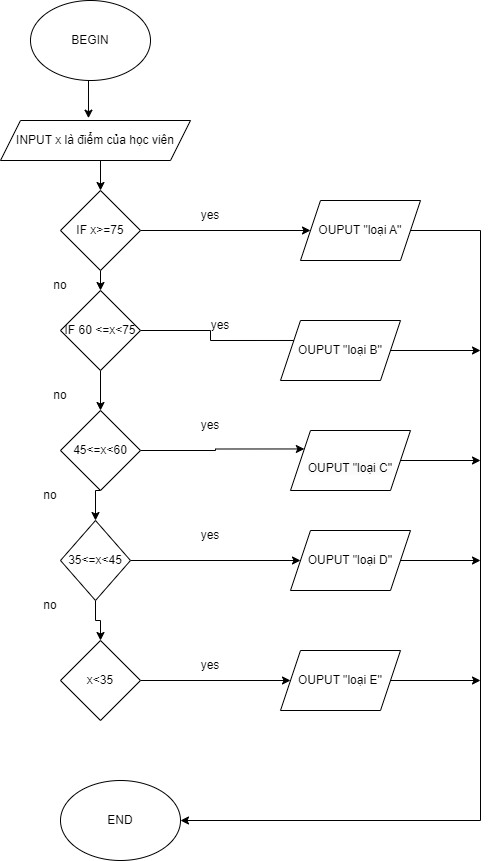

The diagram above was exported from draw.io. Its source (the exported page's mxGraphModel, read from the mxfile embedded in the PNG):
<mxGraphModel dx="780" dy="502" grid="1" gridSize="10" guides="1" tooltips="1" connect="1" arrows="1" fold="1" page="1" pageScale="1" pageWidth="827" pageHeight="1169" math="0" shadow="0">
  <root>
    <mxCell id="WIyWlLk6GJQsqaUBKTNV-0" />
    <mxCell id="WIyWlLk6GJQsqaUBKTNV-1" parent="WIyWlLk6GJQsqaUBKTNV-0" />
    <mxCell id="MtCweeiV4KlDK61Ldwft-7" style="edgeStyle=orthogonalEdgeStyle;rounded=0;orthogonalLoop=1;jettySize=auto;html=1;exitX=0.5;exitY=1;exitDx=0;exitDy=0;entryX=0.463;entryY=-0.058;entryDx=0;entryDy=0;entryPerimeter=0;" parent="WIyWlLk6GJQsqaUBKTNV-1" source="MtCweeiV4KlDK61Ldwft-0" target="MtCweeiV4KlDK61Ldwft-1" edge="1">
      <mxGeometry relative="1" as="geometry" />
    </mxCell>
    <mxCell id="MtCweeiV4KlDK61Ldwft-0" value="BEGIN" style="ellipse;whiteSpace=wrap;html=1;" parent="WIyWlLk6GJQsqaUBKTNV-1" vertex="1">
      <mxGeometry x="330" width="120" height="80" as="geometry" />
    </mxCell>
    <mxCell id="MtCweeiV4KlDK61Ldwft-9" style="edgeStyle=orthogonalEdgeStyle;rounded=0;orthogonalLoop=1;jettySize=auto;html=1;exitX=0.5;exitY=1;exitDx=0;exitDy=0;entryX=0.5;entryY=0;entryDx=0;entryDy=0;" parent="WIyWlLk6GJQsqaUBKTNV-1" source="MtCweeiV4KlDK61Ldwft-1" target="MtCweeiV4KlDK61Ldwft-2" edge="1">
      <mxGeometry relative="1" as="geometry" />
    </mxCell>
    <mxCell id="MtCweeiV4KlDK61Ldwft-1" value="INPUT x là điểm của học viên" style="shape=parallelogram;perimeter=parallelogramPerimeter;whiteSpace=wrap;html=1;fixedSize=1;" parent="WIyWlLk6GJQsqaUBKTNV-1" vertex="1">
      <mxGeometry x="300" y="120" width="190" height="40" as="geometry" />
    </mxCell>
    <mxCell id="MtCweeiV4KlDK61Ldwft-10" style="edgeStyle=orthogonalEdgeStyle;rounded=0;orthogonalLoop=1;jettySize=auto;html=1;exitX=0.5;exitY=1;exitDx=0;exitDy=0;entryX=0.5;entryY=0;entryDx=0;entryDy=0;" parent="WIyWlLk6GJQsqaUBKTNV-1" source="MtCweeiV4KlDK61Ldwft-2" target="MtCweeiV4KlDK61Ldwft-6" edge="1">
      <mxGeometry relative="1" as="geometry" />
    </mxCell>
    <mxCell id="MtCweeiV4KlDK61Ldwft-21" style="edgeStyle=orthogonalEdgeStyle;rounded=0;orthogonalLoop=1;jettySize=auto;html=1;exitX=1;exitY=0.5;exitDx=0;exitDy=0;" parent="WIyWlLk6GJQsqaUBKTNV-1" source="MtCweeiV4KlDK61Ldwft-2" target="MtCweeiV4KlDK61Ldwft-19" edge="1">
      <mxGeometry relative="1" as="geometry" />
    </mxCell>
    <mxCell id="MtCweeiV4KlDK61Ldwft-2" value="IF x&amp;gt;=75" style="rhombus;whiteSpace=wrap;html=1;" parent="WIyWlLk6GJQsqaUBKTNV-1" vertex="1">
      <mxGeometry x="360" y="190" width="80" height="80" as="geometry" />
    </mxCell>
    <mxCell id="MtCweeiV4KlDK61Ldwft-25" style="edgeStyle=orthogonalEdgeStyle;rounded=0;orthogonalLoop=1;jettySize=auto;html=1;exitX=1;exitY=0.5;exitDx=0;exitDy=0;" parent="WIyWlLk6GJQsqaUBKTNV-1" source="MtCweeiV4KlDK61Ldwft-3" target="MtCweeiV4KlDK61Ldwft-15" edge="1">
      <mxGeometry relative="1" as="geometry" />
    </mxCell>
    <mxCell id="MtCweeiV4KlDK61Ldwft-3" value="x&amp;lt;35" style="rhombus;whiteSpace=wrap;html=1;" parent="WIyWlLk6GJQsqaUBKTNV-1" vertex="1">
      <mxGeometry x="360" y="640" width="80" height="80" as="geometry" />
    </mxCell>
    <mxCell id="MtCweeiV4KlDK61Ldwft-13" style="edgeStyle=orthogonalEdgeStyle;rounded=0;orthogonalLoop=1;jettySize=auto;html=1;exitX=0.5;exitY=1;exitDx=0;exitDy=0;entryX=0.5;entryY=0;entryDx=0;entryDy=0;" parent="WIyWlLk6GJQsqaUBKTNV-1" source="MtCweeiV4KlDK61Ldwft-4" target="MtCweeiV4KlDK61Ldwft-3" edge="1">
      <mxGeometry relative="1" as="geometry" />
    </mxCell>
    <mxCell id="MtCweeiV4KlDK61Ldwft-24" style="edgeStyle=orthogonalEdgeStyle;rounded=0;orthogonalLoop=1;jettySize=auto;html=1;exitX=1;exitY=0.5;exitDx=0;exitDy=0;" parent="WIyWlLk6GJQsqaUBKTNV-1" source="MtCweeiV4KlDK61Ldwft-4" target="MtCweeiV4KlDK61Ldwft-16" edge="1">
      <mxGeometry relative="1" as="geometry" />
    </mxCell>
    <mxCell id="MtCweeiV4KlDK61Ldwft-4" value="35&amp;lt;=x&amp;lt;45" style="rhombus;whiteSpace=wrap;html=1;" parent="WIyWlLk6GJQsqaUBKTNV-1" vertex="1">
      <mxGeometry x="360" y="520" width="70" height="80" as="geometry" />
    </mxCell>
    <mxCell id="MtCweeiV4KlDK61Ldwft-12" style="edgeStyle=orthogonalEdgeStyle;rounded=0;orthogonalLoop=1;jettySize=auto;html=1;exitX=0.5;exitY=1;exitDx=0;exitDy=0;entryX=0.5;entryY=0;entryDx=0;entryDy=0;" parent="WIyWlLk6GJQsqaUBKTNV-1" source="MtCweeiV4KlDK61Ldwft-5" target="MtCweeiV4KlDK61Ldwft-4" edge="1">
      <mxGeometry relative="1" as="geometry" />
    </mxCell>
    <mxCell id="MtCweeiV4KlDK61Ldwft-23" style="edgeStyle=orthogonalEdgeStyle;rounded=0;orthogonalLoop=1;jettySize=auto;html=1;exitX=1;exitY=0.5;exitDx=0;exitDy=0;entryX=0;entryY=0.25;entryDx=0;entryDy=0;" parent="WIyWlLk6GJQsqaUBKTNV-1" source="MtCweeiV4KlDK61Ldwft-5" target="MtCweeiV4KlDK61Ldwft-17" edge="1">
      <mxGeometry relative="1" as="geometry" />
    </mxCell>
    <mxCell id="MtCweeiV4KlDK61Ldwft-5" value="45&amp;lt;=x&amp;lt;60" style="rhombus;whiteSpace=wrap;html=1;" parent="WIyWlLk6GJQsqaUBKTNV-1" vertex="1">
      <mxGeometry x="360" y="410" width="80" height="80" as="geometry" />
    </mxCell>
    <mxCell id="MtCweeiV4KlDK61Ldwft-11" style="edgeStyle=orthogonalEdgeStyle;rounded=0;orthogonalLoop=1;jettySize=auto;html=1;exitX=0.5;exitY=1;exitDx=0;exitDy=0;entryX=0.5;entryY=0;entryDx=0;entryDy=0;" parent="WIyWlLk6GJQsqaUBKTNV-1" source="MtCweeiV4KlDK61Ldwft-6" target="MtCweeiV4KlDK61Ldwft-5" edge="1">
      <mxGeometry relative="1" as="geometry" />
    </mxCell>
    <mxCell id="MtCweeiV4KlDK61Ldwft-22" style="edgeStyle=orthogonalEdgeStyle;rounded=0;orthogonalLoop=1;jettySize=auto;html=1;exitX=1;exitY=0.5;exitDx=0;exitDy=0;entryX=0.25;entryY=0.333;entryDx=0;entryDy=0;entryPerimeter=0;" parent="WIyWlLk6GJQsqaUBKTNV-1" source="MtCweeiV4KlDK61Ldwft-6" target="MtCweeiV4KlDK61Ldwft-18" edge="1">
      <mxGeometry relative="1" as="geometry" />
    </mxCell>
    <mxCell id="MtCweeiV4KlDK61Ldwft-6" value="IF 60 &amp;lt;=x&amp;lt;75" style="rhombus;whiteSpace=wrap;html=1;" parent="WIyWlLk6GJQsqaUBKTNV-1" vertex="1">
      <mxGeometry x="360" y="290" width="80" height="80" as="geometry" />
    </mxCell>
    <mxCell id="MtCweeiV4KlDK61Ldwft-42" style="edgeStyle=orthogonalEdgeStyle;rounded=0;orthogonalLoop=1;jettySize=auto;html=1;exitX=1;exitY=0.5;exitDx=0;exitDy=0;" parent="WIyWlLk6GJQsqaUBKTNV-1" source="MtCweeiV4KlDK61Ldwft-15" edge="1">
      <mxGeometry relative="1" as="geometry">
        <mxPoint x="780" y="680" as="targetPoint" />
      </mxGeometry>
    </mxCell>
    <mxCell id="MtCweeiV4KlDK61Ldwft-15" value="OUPUT &quot;loại E''" style="shape=parallelogram;perimeter=parallelogramPerimeter;whiteSpace=wrap;html=1;fixedSize=1;" parent="WIyWlLk6GJQsqaUBKTNV-1" vertex="1">
      <mxGeometry x="580" y="650" width="120" height="60" as="geometry" />
    </mxCell>
    <mxCell id="MtCweeiV4KlDK61Ldwft-41" style="edgeStyle=orthogonalEdgeStyle;rounded=0;orthogonalLoop=1;jettySize=auto;html=1;exitX=1;exitY=0.5;exitDx=0;exitDy=0;" parent="WIyWlLk6GJQsqaUBKTNV-1" source="MtCweeiV4KlDK61Ldwft-16" edge="1">
      <mxGeometry relative="1" as="geometry">
        <mxPoint x="780" y="560" as="targetPoint" />
      </mxGeometry>
    </mxCell>
    <mxCell id="MtCweeiV4KlDK61Ldwft-16" value="OUPUT &quot;loại D''" style="shape=parallelogram;perimeter=parallelogramPerimeter;whiteSpace=wrap;html=1;fixedSize=1;" parent="WIyWlLk6GJQsqaUBKTNV-1" vertex="1">
      <mxGeometry x="590" y="530" width="120" height="60" as="geometry" />
    </mxCell>
    <mxCell id="MtCweeiV4KlDK61Ldwft-40" style="edgeStyle=orthogonalEdgeStyle;rounded=0;orthogonalLoop=1;jettySize=auto;html=1;exitX=1;exitY=0.5;exitDx=0;exitDy=0;" parent="WIyWlLk6GJQsqaUBKTNV-1" source="MtCweeiV4KlDK61Ldwft-17" edge="1">
      <mxGeometry relative="1" as="geometry">
        <mxPoint x="780" y="460" as="targetPoint" />
      </mxGeometry>
    </mxCell>
    <mxCell id="MtCweeiV4KlDK61Ldwft-17" value="&lt;br&gt;&lt;span style=&quot;color: rgb(0, 0, 0); font-family: Helvetica; font-size: 12px; font-style: normal; font-variant-ligatures: normal; font-variant-caps: normal; font-weight: 400; letter-spacing: normal; orphans: 2; text-align: center; text-indent: 0px; text-transform: none; widows: 2; word-spacing: 0px; -webkit-text-stroke-width: 0px; background-color: rgb(251, 251, 251); text-decoration-thickness: initial; text-decoration-style: initial; text-decoration-color: initial; float: none; display: inline !important;&quot;&gt;OUPUT &quot;loại C''&lt;/span&gt;" style="shape=parallelogram;perimeter=parallelogramPerimeter;whiteSpace=wrap;html=1;fixedSize=1;" parent="WIyWlLk6GJQsqaUBKTNV-1" vertex="1">
      <mxGeometry x="590" y="430" width="120" height="60" as="geometry" />
    </mxCell>
    <mxCell id="MtCweeiV4KlDK61Ldwft-39" style="edgeStyle=orthogonalEdgeStyle;rounded=0;orthogonalLoop=1;jettySize=auto;html=1;exitX=1;exitY=0.5;exitDx=0;exitDy=0;" parent="WIyWlLk6GJQsqaUBKTNV-1" source="MtCweeiV4KlDK61Ldwft-18" edge="1">
      <mxGeometry relative="1" as="geometry">
        <mxPoint x="780" y="350" as="targetPoint" />
      </mxGeometry>
    </mxCell>
    <mxCell id="MtCweeiV4KlDK61Ldwft-18" value="OUPUT &quot;loại B''" style="shape=parallelogram;perimeter=parallelogramPerimeter;whiteSpace=wrap;html=1;fixedSize=1;" parent="WIyWlLk6GJQsqaUBKTNV-1" vertex="1">
      <mxGeometry x="580" y="320" width="120" height="60" as="geometry" />
    </mxCell>
    <mxCell id="MtCweeiV4KlDK61Ldwft-38" style="edgeStyle=orthogonalEdgeStyle;rounded=0;orthogonalLoop=1;jettySize=auto;html=1;exitX=1;exitY=0.5;exitDx=0;exitDy=0;" parent="WIyWlLk6GJQsqaUBKTNV-1" source="MtCweeiV4KlDK61Ldwft-19" target="MtCweeiV4KlDK61Ldwft-37" edge="1">
      <mxGeometry relative="1" as="geometry">
        <Array as="points">
          <mxPoint x="780" y="230" />
        </Array>
      </mxGeometry>
    </mxCell>
    <mxCell id="MtCweeiV4KlDK61Ldwft-19" value="OUPUT &quot;loại A''" style="shape=parallelogram;perimeter=parallelogramPerimeter;whiteSpace=wrap;html=1;fixedSize=1;" parent="WIyWlLk6GJQsqaUBKTNV-1" vertex="1">
      <mxGeometry x="600" y="200" width="120" height="60" as="geometry" />
    </mxCell>
    <mxCell id="MtCweeiV4KlDK61Ldwft-26" value="yes" style="text;html=1;strokeColor=none;fillColor=none;align=center;verticalAlign=middle;whiteSpace=wrap;rounded=0;" parent="WIyWlLk6GJQsqaUBKTNV-1" vertex="1">
      <mxGeometry x="480" y="650" width="60" height="30" as="geometry" />
    </mxCell>
    <mxCell id="MtCweeiV4KlDK61Ldwft-27" value="yes" style="text;html=1;strokeColor=none;fillColor=none;align=center;verticalAlign=middle;whiteSpace=wrap;rounded=0;" parent="WIyWlLk6GJQsqaUBKTNV-1" vertex="1">
      <mxGeometry x="480" y="520" width="60" height="30" as="geometry" />
    </mxCell>
    <mxCell id="MtCweeiV4KlDK61Ldwft-28" value="yes" style="text;html=1;strokeColor=none;fillColor=none;align=center;verticalAlign=middle;whiteSpace=wrap;rounded=0;" parent="WIyWlLk6GJQsqaUBKTNV-1" vertex="1">
      <mxGeometry x="480" y="410" width="60" height="30" as="geometry" />
    </mxCell>
    <mxCell id="MtCweeiV4KlDK61Ldwft-29" value="yes" style="text;html=1;strokeColor=none;fillColor=none;align=center;verticalAlign=middle;whiteSpace=wrap;rounded=0;" parent="WIyWlLk6GJQsqaUBKTNV-1" vertex="1">
      <mxGeometry x="490" y="310" width="60" height="30" as="geometry" />
    </mxCell>
    <mxCell id="MtCweeiV4KlDK61Ldwft-30" value="yes" style="text;html=1;strokeColor=none;fillColor=none;align=center;verticalAlign=middle;whiteSpace=wrap;rounded=0;" parent="WIyWlLk6GJQsqaUBKTNV-1" vertex="1">
      <mxGeometry x="480" y="200" width="60" height="30" as="geometry" />
    </mxCell>
    <mxCell id="MtCweeiV4KlDK61Ldwft-32" value="no" style="text;html=1;strokeColor=none;fillColor=none;align=center;verticalAlign=middle;whiteSpace=wrap;rounded=0;" parent="WIyWlLk6GJQsqaUBKTNV-1" vertex="1">
      <mxGeometry x="320" y="590" width="60" height="30" as="geometry" />
    </mxCell>
    <mxCell id="MtCweeiV4KlDK61Ldwft-33" value="no" style="text;html=1;strokeColor=none;fillColor=none;align=center;verticalAlign=middle;whiteSpace=wrap;rounded=0;" parent="WIyWlLk6GJQsqaUBKTNV-1" vertex="1">
      <mxGeometry x="320" y="480" width="60" height="30" as="geometry" />
    </mxCell>
    <mxCell id="MtCweeiV4KlDK61Ldwft-34" value="no" style="text;html=1;strokeColor=none;fillColor=none;align=center;verticalAlign=middle;whiteSpace=wrap;rounded=0;" parent="WIyWlLk6GJQsqaUBKTNV-1" vertex="1">
      <mxGeometry x="330" y="380" width="60" height="30" as="geometry" />
    </mxCell>
    <mxCell id="MtCweeiV4KlDK61Ldwft-35" value="no" style="text;html=1;strokeColor=none;fillColor=none;align=center;verticalAlign=middle;whiteSpace=wrap;rounded=0;" parent="WIyWlLk6GJQsqaUBKTNV-1" vertex="1">
      <mxGeometry x="330" y="270" width="60" height="30" as="geometry" />
    </mxCell>
    <mxCell id="MtCweeiV4KlDK61Ldwft-37" value="END" style="ellipse;whiteSpace=wrap;html=1;" parent="WIyWlLk6GJQsqaUBKTNV-1" vertex="1">
      <mxGeometry x="360" y="780" width="120" height="80" as="geometry" />
    </mxCell>
  </root>
</mxGraphModel>